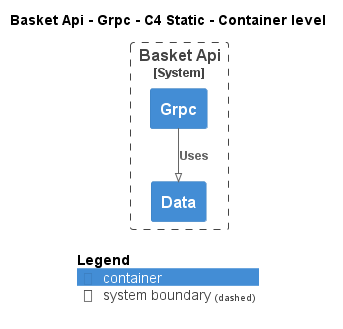

The diagram above was rendered by PlantUML. Its source (embedded in the PNG):
@startuml
!pragma layout smetana
!include ..\..\..\..\..\..\..\.c4s\C4_Container.puml

AddElementTag("c4interflow:lifecycle:new", $bgColor=green, $fontColor=#ffffff, $borderColor=green, $shadowing="False")
AddElementTag("c4interflow:lifecycle:changed", $bgColor=orange, $fontColor=#ffffff, $borderColor=orange, $shadowing="False")
AddElementTag("c4interflow:lifecycle:removed", $bgColor=red, $fontColor=#ffffff, $borderColor=red, $shadowing="False")

AddRelTag("c4interflow:lifecycle:new", $textColor=green, $lineColor=green)
AddRelTag("c4interflow:lifecycle:changed", $textColor=orange, $lineColor=orange)
AddRelTag("c4interflow:lifecycle:removed", $textColor=red, $lineColor=red)

SHOW_PERSON_PORTRAIT()
LAYOUT_TOP_DOWN()

skinparam linetype polyline

title Basket Api - Grpc - C4 Static - Container level


System_Boundary(dotnet.eShop.Architecture.SoftwareSystems.BasketApi, "Basket Api") {
    Container(dotnet.eShop.Architecture.SoftwareSystems.BasketApi.Containers.Grpc, "Grpc", "", "")
    Container(dotnet.eShop.Architecture.SoftwareSystems.BasketApi.Containers.Data, "Data", "", "")
}

Rel(dotnet.eShop.Architecture.SoftwareSystems.BasketApi.Containers.Grpc, dotnet.eShop.Architecture.SoftwareSystems.BasketApi.Containers.Data, "Uses")


SHOW_LEGEND()
@enduml